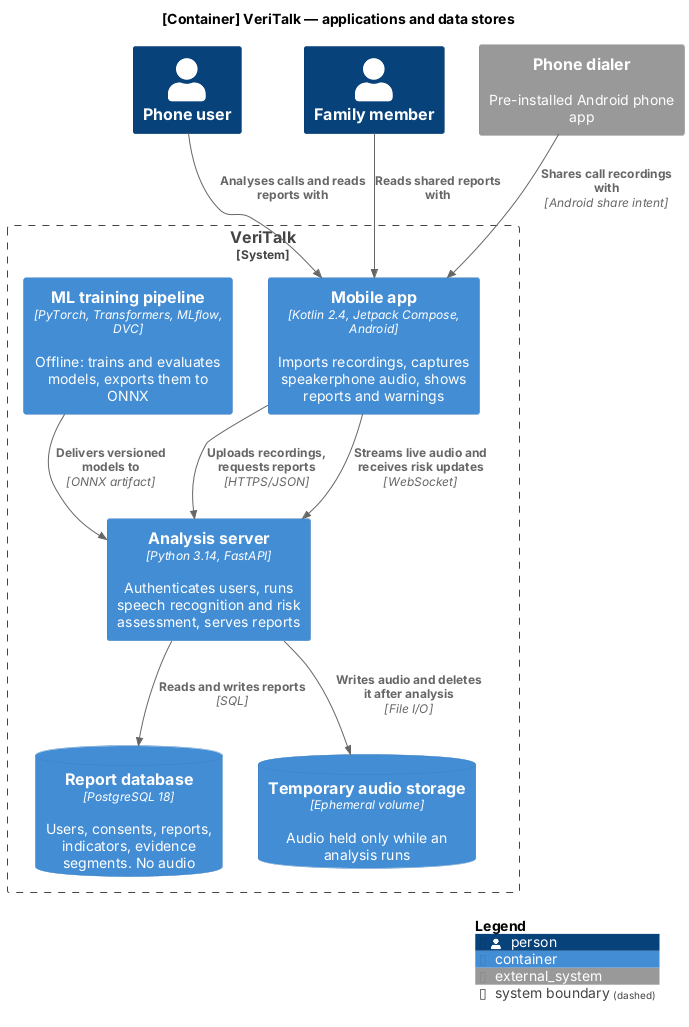

The diagram above was rendered by PlantUML. Its source (embedded in the PNG):
@startuml
' VRT-8: Container diagram (C4 level 2) — bridges system context and component diagrams
!include <C4/C4_Container>

title [Container] VeriTalk — applications and data stores

Person(user, "Phone user")
Person(family, "Family member")
System_Ext(dialer, "Phone dialer", "Pre-installed Android phone app")

System_Boundary(vt, "VeriTalk") {
  Container(app, "Mobile app", "Kotlin 2.4, Jetpack Compose, Android", "Imports recordings, captures speakerphone audio, shows reports and warnings")
  Container(server, "Analysis server", "Python 3.14, FastAPI", "Authenticates users, runs speech recognition and risk assessment, serves reports")
  ContainerDb(db, "Report database", "PostgreSQL 18", "Users, consents, reports, indicators, evidence segments. No audio")
  ContainerDb(tmp, "Temporary audio storage", "Ephemeral volume", "Audio held only while an analysis runs")
  Container(ml, "ML training pipeline", "PyTorch, Transformers, MLflow, DVC", "Offline: trains and evaluates models, exports them to ONNX")
}

Rel(user, app, "Analyses calls and reads reports with")
Rel(family, app, "Reads shared reports with")
Rel(dialer, app, "Shares call recordings with", "Android share intent")
Rel(app, server, "Uploads recordings, requests reports", "HTTPS/JSON")
Rel(app, server, "Streams live audio and receives risk updates", "WebSocket")
Rel(server, db, "Reads and writes reports", "SQL")
Rel(server, tmp, "Writes audio and deletes it after analysis", "File I/O")
Rel(ml, server, "Delivers versioned models to", "ONNX artifact")

SHOW_LEGEND()
@enduml